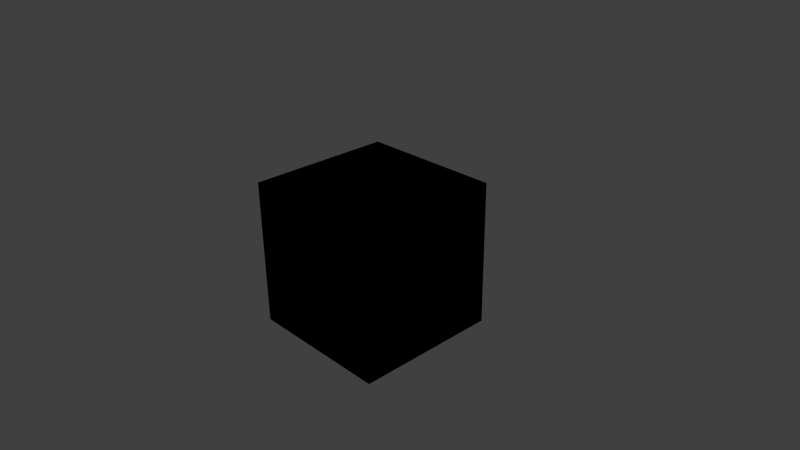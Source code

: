 # Source: special_nodes.blend  (saved by Blender 2.71.0; exported with 4.5.12 LTS)
import bpy
from mathutils import Matrix  # noqa: F401  (used for matrix-valued properties, if any)

bpy.ops.wm.read_factory_settings(use_empty=True)
scene = bpy.context.scene
scene.name = 'Scene'

# ---- collections
col_collection_1 = bpy.data.collections.new('Collection 1'); scene.collection.children.link(col_collection_1)

# ---- materials (node trees are filled in below, after node groups)
mat_material = bpy.data.materials.new('Material')
mat_material.alpha_threshold = 0.0
mat_material.use_transparent_shadow = False
mat_material.roughness = 0.5
mat_material.line_color = (0.0, 0.0, 0.0, 1.0)

# ---- node groups
ng_linear_to_srgb = bpy.data.node_groups.new('LINEAR_TO_SRGB', 'ShaderNodeTree')
_s = ng_linear_to_srgb.interface.new_socket(name='Image', in_out='OUTPUT', socket_type='NodeSocketColor')
_s.default_value = (0.0, 0.0, 0.0, 0.0)
_s = ng_linear_to_srgb.interface.new_socket(name='Image', in_out='INPUT', socket_type='NodeSocketColor')
_s.default_value = (0.8, 0.8, 0.8, 1.0)
_N = ng_linear_to_srgb.nodes; _L = ng_linear_to_srgb.links
n0 = _N.new('ShaderNodeMath'); n0.name = 'Math.001'; n0.location = (-2, 1)
n0.width = 120
n0.operation = 'POWER'
n1 = _N.new('ShaderNodeMath'); n1.name = 'Math'; n1.location = (-2, 164)
n1.width = 120
n1.operation = 'POWER'
n2 = _N.new('ShaderNodeMath'); n2.name = 'Math.002'; n2.location = (-2, -162)
n2.width = 120
n2.operation = 'POWER'
n3 = _N.new('ShaderNodeCombineColor'); n3.name = 'Combine RGB'; n3.location = (264, 15)
n3.width = 80
n4 = _N.new('ShaderNodeSeparateColor'); n4.name = 'Separate RGB'; n4.location = (-242, 68)
n4.width = 80
n5 = _N.new('ShaderNodeValue'); n5.name = 'Value'; n5.location = (-264, -164)
n5.width = 120
n5.outputs[0].default_value = 0.4545
n6 = _N.new('NodeGroupInput'); n6.name = 'Group Input'; n6.location = (-464, 0)
n7 = _N.new('NodeGroupOutput'); n7.name = 'Group Output'; n7.location = (464, 0)
_L.new(n4.outputs[0], n1.inputs[0])
_L.new(n4.outputs[1], n0.inputs[0])
_L.new(n4.outputs[2], n2.inputs[0])
_L.new(n5.outputs[0], n1.inputs[1])
_L.new(n5.outputs[0], n0.inputs[1])
_L.new(n5.outputs[0], n2.inputs[1])
_L.new(n1.outputs[0], n3.inputs[0])
_L.new(n0.outputs[0], n3.inputs[1])
_L.new(n2.outputs[0], n3.inputs[2])
_L.new(n6.outputs[0], n4.inputs[0])
_L.new(n3.outputs[0], n7.inputs[0])
n7.is_active_output = True
ng_srgb_to_linear = bpy.data.node_groups.new('SRGB_TO_LINEAR', 'ShaderNodeTree')
_s = ng_srgb_to_linear.interface.new_socket(name='Image', in_out='OUTPUT', socket_type='NodeSocketColor')
_s = ng_srgb_to_linear.interface.new_socket(name='Image', in_out='INPUT', socket_type='NodeSocketColor')
_s.default_value = (0.8, 0.8, 0.8, 1.0)
_N = ng_srgb_to_linear.nodes; _L = ng_srgb_to_linear.links
n0 = _N.new('ShaderNodeValue'); n0.name = 'Value.001'; n0.location = (-222, -199)
n0.width = 120
n0.outputs[0].default_value = 2.2
n1 = _N.new('ShaderNodeMath'); n1.name = 'Math.003'; n1.location = (-23, -157)
n1.width = 120
n1.operation = 'POWER'
n2 = _N.new('ShaderNodeMath'); n2.name = 'Math.004'; n2.location = (-27, 8)
n2.width = 120
n2.operation = 'POWER'
n3 = _N.new('ShaderNodeSeparateColor'); n3.name = 'Separate RGB.002'; n3.location = (-228, 72)
n3.width = 115
n4 = _N.new('ShaderNodeMath'); n4.name = 'Math.005'; n4.location = (-35, 199)
n4.width = 120
n4.operation = 'POWER'
n5 = _N.new('ShaderNodeCombineColor'); n5.name = 'Combine RGB.001'; n5.location = (228, 91)
n5.width = 80
n6 = _N.new('NodeGroupInput'); n6.name = 'Group Input'; n6.location = (-428, 0)
n7 = _N.new('NodeGroupOutput'); n7.name = 'Group Output'; n7.location = (428, 0)
_L.new(n3.outputs[0], n4.inputs[0])
_L.new(n3.outputs[1], n2.inputs[0])
_L.new(n3.outputs[2], n1.inputs[0])
_L.new(n0.outputs[0], n1.inputs[1])
_L.new(n0.outputs[0], n2.inputs[1])
_L.new(n0.outputs[0], n4.inputs[1])
_L.new(n4.outputs[0], n5.inputs[0])
_L.new(n2.outputs[0], n5.inputs[1])
_L.new(n1.outputs[0], n5.inputs[2])
_L.new(n6.outputs[0], n3.inputs[0])
_L.new(n5.outputs[0], n7.inputs[0])
n7.is_active_output = True
ng_replace = bpy.data.node_groups.new('REPLACE', 'ShaderNodeTree')
_s = ng_replace.interface.new_socket(name='Color', in_out='OUTPUT', socket_type='NodeSocketColor')
_s = ng_replace.interface.new_socket(name='Color1', in_out='INPUT', socket_type='NodeSocketColor')
_s = ng_replace.interface.new_socket(name='Color2', in_out='INPUT', socket_type='NodeSocketColor')
_N = ng_replace.nodes; _L = ng_replace.links
n0 = _N.new('NodeGroupOutput'); n0.name = 'Group Output'; n0.location = (-9, 3)
n1 = _N.new('NodeGroupInput'); n1.name = 'Group Input'; n1.location = (-200, 0)
_L.new(n1.outputs[0], n0.inputs[0])
n0.is_active_output = True
ng_clamp = bpy.data.node_groups.new('CLAMP', 'ShaderNodeTree')
_s = ng_clamp.interface.new_socket(name='Image', in_out='OUTPUT', socket_type='NodeSocketColor')
_s.default_value = (0.0, 0.0, 0.0, 0.0)
_s = ng_clamp.interface.new_socket(name='Image', in_out='INPUT', socket_type='NodeSocketColor')
_s.default_value = (0.8, 0.8, 0.8, 1.0)
_N = ng_clamp.nodes; _L = ng_clamp.links
n0 = _N.new('ShaderNodeSeparateColor'); n0.name = 'Separate RGB.013'; n0.location = (-367, -17)
n1 = _N.new('ShaderNodeMath'); n1.name = 'Math.035'; n1.location = (-102, 181)
n1.operation = 'MINIMUM'
n1.inputs[1].default_value = 1.0
n2 = _N.new('ShaderNodeMath'); n2.name = 'Math.036'; n2.location = (79, 181)
n2.operation = 'MAXIMUM'
n2.inputs[1].default_value = 0.0
n3 = _N.new('ShaderNodeMath'); n3.name = 'Math.037'; n3.location = (-102, 4)
n3.operation = 'MINIMUM'
n3.inputs[1].default_value = 1.0
n4 = _N.new('ShaderNodeMath'); n4.name = 'Math.038'; n4.location = (79, 4)
n4.operation = 'MAXIMUM'
n4.inputs[1].default_value = 0.0
n5 = _N.new('ShaderNodeMath'); n5.name = 'Math.040'; n5.location = (79, -181)
n5.operation = 'MAXIMUM'
n5.inputs[1].default_value = 0.0
n6 = _N.new('ShaderNodeMath'); n6.name = 'Math.039'; n6.location = (-102, -181)
n6.operation = 'MINIMUM'
n6.inputs[1].default_value = 1.0
n7 = _N.new('ShaderNodeCombineColor'); n7.name = 'Combine RGB.006'; n7.location = (367, -27)
n8 = _N.new('NodeGroupInput'); n8.name = 'Group Input'; n8.location = (-585, -32)
n9 = _N.new('NodeGroupOutput'); n9.name = 'Group Output'; n9.location = (564, -27)
_L.new(n1.outputs[0], n2.inputs[0])
_L.new(n0.outputs[0], n1.inputs[0])
_L.new(n2.outputs[0], n7.inputs[0])
_L.new(n3.outputs[0], n4.inputs[0])
_L.new(n6.outputs[0], n5.inputs[0])
_L.new(n0.outputs[1], n3.inputs[0])
_L.new(n0.outputs[2], n6.inputs[0])
_L.new(n4.outputs[0], n7.inputs[1])
_L.new(n5.outputs[0], n7.inputs[2])
_L.new(n8.outputs[0], n0.inputs[0])
_L.new(n7.outputs[0], n9.inputs[0])
n9.is_active_output = True
ng_parallax = bpy.data.node_groups.new('PARALLAX', 'ShaderNodeTree')
_s = ng_parallax.interface.new_socket(name='UV', in_out='OUTPUT', socket_type='NodeSocketVector')
_s.min_value = 0.0
_s.max_value = 0.0
_s = ng_parallax.interface.new_socket(name='UV', in_out='INPUT', socket_type='NodeSocketVector')
_s.default_value = (0.5, 0.5, 0.5)
_s.min_value = -1e+04
_s.max_value = 1e+04
_s = ng_parallax.interface.new_socket(name='Height Map', in_out='INPUT', socket_type='NodeSocketColor')
_s.default_value = (0.5, 0.5, 0.5, 1.0)
_s = ng_parallax.interface.new_socket(name='Scale', in_out='INPUT', socket_type='NodeSocketFloat')
_s.default_value = 0.05
_s = ng_parallax.interface.new_socket(name='Steps', in_out='INPUT', socket_type='NodeSocketFloat')
_s.default_value = 5.0
_s.min_value = 0.0
_s.max_value = 50.0
_s = ng_parallax.interface.new_socket(name='Lod Distance', in_out='INPUT', socket_type='NodeSocketFloat')
_s.default_value = 10.0
_s.min_value = 0.0
_N = ng_parallax.nodes; _L = ng_parallax.links
n0 = _N.new('NodeGroupOutput'); n0.name = 'Group Output'; n0.location = (-26, 86)
n1 = _N.new('NodeGroupInput'); n1.name = 'Group Input'; n1.location = (-292, 102)
_L.new(n1.outputs[0], n0.inputs[0])
n0.is_active_output = True
ng_translucency = bpy.data.node_groups.new('TRANSLUCENCY', 'ShaderNodeTree')
_s = ng_translucency.interface.new_socket(name='Translucency', in_out='OUTPUT', socket_type='NodeSocketFloat')
_s.min_value = 0.0
_s.max_value = 0.0
_s = ng_translucency.interface.new_socket(name='Color', in_out='INPUT', socket_type='NodeSocketFloat')
_s.default_value = 1.0
_s.min_value = 0.0
_s.max_value = 1.0
_s = ng_translucency.interface.new_socket(name='Backside Factor', in_out='INPUT', socket_type='NodeSocketFloat')
_s.default_value = 1.0
_s.min_value = 0.0
_s.max_value = 100.0
_s = ng_translucency.interface.new_socket(name='Spot Hardness', in_out='INPUT', socket_type='NodeSocketFloat')
_s.default_value = 1000.0
_s.min_value = 0.0
_s = ng_translucency.interface.new_socket(name='Spot Intensity', in_out='INPUT', socket_type='NodeSocketFloat')
_s.default_value = 1.0
_s.min_value = 0.0
_s = ng_translucency.interface.new_socket(name='Spot Diffuse Factor', in_out='INPUT', socket_type='NodeSocketFloat')
_s.default_value = 1.0
_s.min_value = 0.0
_s.max_value = 1.0
_N = ng_translucency.nodes; _L = ng_translucency.links
n0 = _N.new('NodeGroupOutput'); n0.name = 'Group Output'; n0.location = (-31, -3)
n0.inputs[0].default_value = 0.0
n1 = _N.new('NodeGroupInput'); n1.name = 'Group Input'; n1.location = (-200, 0)
n0.is_active_output = True
ng_refraction = bpy.data.node_groups.new('REFRACTION', 'ShaderNodeTree')
_s = ng_refraction.interface.new_socket(name='Color', in_out='OUTPUT', socket_type='NodeSocketColor')
_s.default_value = (0.0, 0.0, 0.0, 0.0)
_s = ng_refraction.interface.new_socket(name='Normal', in_out='INPUT', socket_type='NodeSocketVector')
_s.subtype = 'DIRECTION'
_s.min_value = -1.0
_s.max_value = 1.0
_s = ng_refraction.interface.new_socket(name='Value', in_out='INPUT', socket_type='NodeSocketFloat')
_s.default_value = 0.005
_s.min_value = 0.0
_s.max_value = 0.2
_N = ng_refraction.nodes; _L = ng_refraction.links
n0 = _N.new('NodeGroupOutput'); n0.name = 'Group Output'; n0.location = (53, 3)
n0.inputs[0].default_value = (0.0, 0.0, 0.0, 0.0)
n1 = _N.new('NodeGroupInput'); n1.name = 'Group Input'; n1.location = (-162, 5)
n0.is_active_output = True
ng_vector_view = bpy.data.node_groups.new('VECTOR_VIEW', 'ShaderNodeTree')
_s = ng_vector_view.interface.new_socket(name='Vector', in_out='OUTPUT', socket_type='NodeSocketVector')
_s.min_value = 0.0
_s.max_value = 0.0
_s = ng_vector_view.interface.new_socket(name='Vector', in_out='INPUT', socket_type='NodeSocketVector')
_s.min_value = -1.0
_s.max_value = 1.0
_N = ng_vector_view.nodes; _L = ng_vector_view.links
n0 = _N.new('NodeGroupInput'); n0.name = 'Group Input'; n0.location = (-200, 0)
n1 = _N.new('NodeGroupOutput'); n1.name = 'Group Output'; n1.location = (-28, -5)
_L.new(n0.outputs[0], n1.inputs[0])
n1.is_active_output = True
ng_normal_view = bpy.data.node_groups.new('NORMAL_VIEW', 'ShaderNodeTree')
_s = ng_normal_view.interface.new_socket(name='Vector', in_out='OUTPUT', socket_type='NodeSocketVector')
_s.min_value = 0.0
_s.max_value = 0.0
_s = ng_normal_view.interface.new_socket(name='Vector', in_out='INPUT', socket_type='NodeSocketVector')
_s.min_value = -1.0
_s.max_value = 1.0
_N = ng_normal_view.nodes; _L = ng_normal_view.links
n0 = _N.new('NodeGroupInput'); n0.name = 'Group Input'; n0.location = (-200, 0)
n1 = _N.new('NodeGroupOutput'); n1.name = 'Group Output'; n1.location = (-28, -5)
_L.new(n0.outputs[0], n1.inputs[0])
n1.is_active_output = True
ng_time = bpy.data.node_groups.new('TIME', 'ShaderNodeTree')
_s = ng_time.interface.new_socket(name='Value', in_out='OUTPUT', socket_type='NodeSocketFloat')
_s.default_value = 0.5
_N = ng_time.nodes; _L = ng_time.links
n0 = _N.new('NodeGroupOutput'); n0.name = 'Group Output'; n0.location = (200, 0)
n1 = _N.new('ShaderNodeValue'); n1.name = 'Value'; n1.location = (-2, 2)
n1.outputs[0].default_value = 0.0
_L.new(n1.outputs[0], n0.inputs[0])
n0.is_active_output = True
ng_smoothstep = bpy.data.node_groups.new('SMOOTHSTEP', 'ShaderNodeTree')
_s = ng_smoothstep.interface.new_socket(name='Value', in_out='OUTPUT', socket_type='NodeSocketFloat')
_s.min_value = 0.0
_s.max_value = 0.0
_s = ng_smoothstep.interface.new_socket(name='Value', in_out='INPUT', socket_type='NodeSocketFloat')
_s.default_value = 0.5
_s.min_value = -1e+04
_s.max_value = 1e+04
_s = ng_smoothstep.interface.new_socket(name='Edge0', in_out='INPUT', socket_type='NodeSocketFloat')
_s.default_value = 2.0
_s.min_value = -1e+04
_s.max_value = 1e+04
_s = ng_smoothstep.interface.new_socket(name='Edge1', in_out='INPUT', socket_type='NodeSocketFloat')
_s.default_value = 3.0
_s.min_value = -1e+04
_s.max_value = 1e+04
_N = ng_smoothstep.nodes; _L = ng_smoothstep.links
n0 = _N.new('ShaderNodeMath'); n0.name = 'Math.001'; n0.location = (-23, 2)
n0.operation = 'MAXIMUM'
n0.inputs[1].default_value = 0.0
n1 = _N.new('ShaderNodeMath'); n1.name = 'Math'; n1.location = (-242, 0)
n1.operation = 'MINIMUM'
n1.inputs[1].default_value = 1.0
n2 = _N.new('ShaderNodeMath'); n2.name = 'Math.008'; n2.location = (-434, -72)
n2.operation = 'DIVIDE'
n3 = _N.new('ShaderNodeMath'); n3.name = 'Math.006'; n3.location = (-671, -1)
n3.operation = 'SUBTRACT'
n4 = _N.new('NodeGroupInput'); n4.name = 'Group Input'; n4.location = (-961, -163)
n5 = _N.new('ShaderNodeMath'); n5.name = 'Math.007'; n5.location = (-675, -168)
n5.operation = 'SUBTRACT'
n6 = _N.new('ShaderNodeMath'); n6.name = 'Math.005'; n6.location = (381, -135)
n6.operation = 'SUBTRACT'
n6.inputs[0].default_value = 3.0
n7 = _N.new('ShaderNodeMath'); n7.name = 'Math.004'; n7.location = (204, -133)
n7.operation = 'MULTIPLY'
n7.inputs[1].default_value = 2.0
n8 = _N.new('ShaderNodeMath'); n8.name = 'Math.002'; n8.location = (203, 35)
n8.operation = 'MULTIPLY'
n9 = _N.new('NodeGroupOutput'); n9.name = 'Group Output'; n9.location = (827, 34)
n10 = _N.new('ShaderNodeMath'); n10.name = 'Math.003'; n10.location = (598, 47)
n10.operation = 'MULTIPLY'
_L.new(n0.outputs[0], n8.inputs[0])
_L.new(n0.outputs[0], n8.inputs[1])
_L.new(n8.outputs[0], n10.inputs[0])
_L.new(n10.outputs[0], n9.inputs[0])
_L.new(n0.outputs[0], n7.inputs[0])
_L.new(n7.outputs[0], n6.inputs[1])
_L.new(n6.outputs[0], n10.inputs[1])
_L.new(n4.outputs[0], n3.inputs[0])
_L.new(n4.outputs[1], n3.inputs[1])
_L.new(n4.outputs[2], n5.inputs[0])
_L.new(n4.outputs[1], n5.inputs[1])
_L.new(n3.outputs[0], n2.inputs[0])
_L.new(n5.outputs[0], n2.inputs[1])
_L.new(n2.outputs[0], n1.inputs[0])
_L.new(n1.outputs[0], n0.inputs[0])
n9.is_active_output = True
ng_levels_of_quality = bpy.data.node_groups.new('LEVELS_OF_QUALITY', 'ShaderNodeTree')
_s = ng_levels_of_quality.interface.new_socket(name='Color', in_out='OUTPUT', socket_type='NodeSocketColor')
_s.default_value = (0.0, 0.0, 0.0, 0.0)
_s = ng_levels_of_quality.interface.new_socket(name='HIGH', in_out='INPUT', socket_type='NodeSocketColor')
_s.default_value = (0.5, 0.5, 0.5, 1.0)
_s = ng_levels_of_quality.interface.new_socket(name='LOW', in_out='INPUT', socket_type='NodeSocketColor')
_s.default_value = (0.5, 0.5, 0.5, 1.0)
_s = ng_levels_of_quality.interface.new_socket(name='Fac', in_out='INPUT', socket_type='NodeSocketFloat')
_s.subtype = 'FACTOR'
_s.default_value = 0.5
_s.min_value = 0.0
_s.max_value = 1.0
_N = ng_levels_of_quality.nodes; _L = ng_levels_of_quality.links
n0 = _N.new('ShaderNodeMath'); n0.name = 'Math'; n0.location = (-8, -136)
n0.operation = 'ROUND'
n1 = _N.new('NodeGroupInput'); n1.name = 'Group Input'; n1.location = (-263, -66)
n2 = _N.new('ShaderNodeMix'); n2.name = 'Mix'; n2.location = (176, 35)
n2.data_type = 'RGBA'
n3 = _N.new('NodeGroupOutput'); n3.name = 'Group Output'; n3.location = (377, 28)
_L.new(n1.outputs[0], n2.inputs[6])
_L.new(n2.outputs[2], n3.inputs[0])
_L.new(n1.outputs[1], n2.inputs[7])
_L.new(n1.outputs[2], n0.inputs[0])
_L.new(n0.outputs[0], n2.inputs[0])
n3.is_active_output = True
ng_reflect = bpy.data.node_groups.new('REFLECT', 'ShaderNodeTree')
_s = ng_reflect.interface.new_socket(name='Vector', in_out='OUTPUT', socket_type='NodeSocketVector')
_s.min_value = 0.0
_s.max_value = 0.0
_s = ng_reflect.interface.new_socket(name='Vector', in_out='INPUT', socket_type='NodeSocketVector')
_s.min_value = -1.0
_s.max_value = 1.0
_s = ng_reflect.interface.new_socket(name='Vector', in_out='INPUT', socket_type='NodeSocketVector')
_N = ng_reflect.nodes; _L = ng_reflect.links
n0 = _N.new('ShaderNodeMath'); n0.name = 'Math.003'; n0.location = (353, -257)
n0.operation = 'MULTIPLY'
n1 = _N.new('ShaderNodeMath'); n1.name = 'Math.002'; n1.location = (353, -84)
n1.operation = 'MULTIPLY'
n2 = _N.new('NodeGroupInput'); n2.name = 'Group Input'; n2.location = (-993, 25)
n3 = _N.new('ShaderNodeSeparateColor'); n3.name = 'Separate RGB'; n3.location = (-86, -162)
n4 = _N.new('ShaderNodeMath'); n4.name = 'Math'; n4.location = (-82, 14)
n4.operation = 'MULTIPLY'
n4.inputs[1].default_value = 2.0
n5 = _N.new('ShaderNodeMapping'); n5.name = 'Mapping'; n5.location = (-725, -223)
n5.inputs[2].default_value = (-0.0, -3.142, -0.0)
n5.inputs[3].default_value = (1.0, -1.0, 1.0)
n6 = _N.new('ShaderNodeVectorMath'); n6.name = 'Vector Math.001'; n6.location = (-312, -37)
n6.operation = 'DOT_PRODUCT'
n7 = _N.new('ShaderNodeMath'); n7.name = 'Math.001'; n7.location = (353, 93)
n7.operation = 'MULTIPLY'
n8 = _N.new('ShaderNodeVectorMath'); n8.name = 'Vector Math'; n8.location = (751, 226)
n8.operation = 'SUBTRACT'
n9 = _N.new('ShaderNodeCombineColor'); n9.name = 'Combine RGB'; n9.location = (553, -42)
n10 = _N.new('NodeGroupOutput'); n10.name = 'Group Output'; n10.location = (966, 220)
_L.new(n6.outputs[1], n4.inputs[0])
_L.new(n7.outputs[0], n9.inputs[0])
_L.new(n1.outputs[0], n9.inputs[1])
_L.new(n0.outputs[0], n9.inputs[2])
_L.new(n9.outputs[0], n8.inputs[1])
_L.new(n5.outputs[0], n3.inputs[0])
_L.new(n5.outputs[0], n6.inputs[1])
_L.new(n2.outputs[0], n6.inputs[0])
_L.new(n2.outputs[0], n8.inputs[0])
_L.new(n8.outputs[0], n10.inputs[0])
_L.new(n2.outputs[1], n5.inputs[0])
_L.new(n4.outputs[0], n7.inputs[0])
_L.new(n3.outputs[0], n7.inputs[1])
_L.new(n3.outputs[1], n1.inputs[1])
_L.new(n4.outputs[0], n1.inputs[0])
_L.new(n3.outputs[2], n0.inputs[1])
_L.new(n4.outputs[0], n0.inputs[0])
n10.is_active_output = True

# ---- material node trees
mat_material.use_nodes = True; mat_material.node_tree.nodes.clear()
_N = mat_material.node_tree.nodes; _L = mat_material.node_tree.links
n0 = _N.new('NodeFrame'); n0.name = 'Frame'; n0.location = (662, 842)
n0.label = 'old'
n0.width = 236
n1 = _N.new('ShaderNodeGroup'); n1.name = 'Group'; n1.location = (146, 561)
n1.width = 179
n1.node_tree = ng_linear_to_srgb
n1.inputs[0].default_value = (0.8, 0.8, 0.8, 1.0)
n2 = _N.new('ShaderNodeGroup'); n2.name = 'Group.002'; n2.location = (140, 449)
n2.width = 183
n2.node_tree = ng_srgb_to_linear
n2.inputs[0].default_value = (0.8, 0.8, 0.8, 1.0)
n3 = _N.new('ShaderNodeGroup'); n3.name = 'Group.001'; n3.location = (464, 574)
n3.width = 138
n3.node_tree = ng_replace
n3.inputs[0].default_value = (0.0, 0.0, 0.0, 1.0)
n3.inputs[1].default_value = (0.0, 0.0, 0.0, 1.0)
n4 = _N.new('ShaderNodeGroup'); n4.name = 'Group.004'; n4.location = (471, 416)
n4.width = 138
n4.node_tree = ng_clamp
n4.inputs[0].default_value = (0.8, 0.8, 0.8, 1.0)
n5 = _N.new('ShaderNodeGroup'); n5.name = 'Group.006'; n5.location = (472, 284)
n5.width = 120
n5.node_tree = ng_parallax
n5.inputs[0].default_value = (0.5, 0.5, 0.5)
n5.inputs[1].default_value = (0.5, 0.5, 0.5, 1.0)
n5.inputs[2].default_value = 0.01
n5.inputs[3].default_value = 5.0
n5.inputs[4].default_value = 10.0
n6 = _N.new('ShaderNodeGroup'); n6.name = 'Group.005'; n6.location = (138, 293)
n6.width = 202
n6.node_tree = ng_translucency
n6.inputs[0].default_value = 1.0
n6.inputs[1].default_value = 1.0
n6.inputs[2].default_value = 1000.0
n6.inputs[3].default_value = 1.0
n6.inputs[4].default_value = 1.0
n7 = _N.new('ShaderNodeGroup'); n7.name = 'Group.008'; n7.location = (927, 544)
n7.node_tree = ng_refraction
n7.inputs[0].default_value = (0.0, 0.0, 0.0)
n7.inputs[1].default_value = 0.001
n8 = _N.new('ShaderNodeGroup'); n8.name = 'Group.003'; n8.location = (694, 560)
n8.width = 176
n8.node_tree = ng_vector_view
n8.inputs[0].default_value = (0.0, 0.0, 0.0)
n9 = _N.new('ShaderNodeGroup'); n9.name = 'Group.010'; n9.location = (30, -30)
n9.width = 176
n9.node_tree = ng_normal_view
n9.inputs[0].default_value = (0.0, 0.0, 0.0)
n10 = _N.new('ShaderNodeGroup'); n10.name = 'Group.007'; n10.location = (703, 190)
n10.width = 168
n10.node_tree = ng_time
n11 = _N.new('NodeUndefined'); n11.name = 'Output'; n11.location = (710, 411)
n11.inputs[0].default_value = (0.0, 1.0, 0.0, 1.0)
n11.inputs[1].default_value = 1.0
n12 = _N.new('ShaderNodeGroup'); n12.name = 'Group.011'; n12.location = (931, 196)
n12.node_tree = ng_smoothstep
n12.inputs[0].default_value = 0.5
n12.inputs[1].default_value = 2.0
n12.inputs[2].default_value = 3.0
n13 = _N.new('ShaderNodeGroup'); n13.name = 'Group.009'; n13.location = (913, 383)
n13.width = 173
n13.node_tree = ng_levels_of_quality
n13.inputs[0].default_value = (0.0, 0.0, 0.0, 1.0)
n13.inputs[1].default_value = (0.0, 0.0, 0.0, 1.0)
n13.inputs[2].default_value = 0.0
n14 = _N.new('ShaderNodeGroup'); n14.name = 'Group.012'; n14.location = (-60, 569)
n14.node_tree = ng_reflect
n14.inputs[0].default_value = (0.0, 0.0, 0.0)
n14.inputs[1].default_value = (0.0, 0.0, 0.0)
n9.parent = n0

# ---- world
world_world = bpy.data.worlds.new('World'); scene.world = world_world
world_world.color = (0.05088, 0.05088, 0.05088)
world_world.use_sun_shadow = False
world_world.sun_shadow_jitter_overblur = 0.0
world_world.cycles.sampling_method = 'MANUAL'
world_world.cycles.sample_map_resolution = 256

# ---- cameras
cam_camera = bpy.data.cameras.new('Camera')
cam_camera.clip_end = 100.0
cam_camera.lens = 35.0
cam_camera.sensor_width = 32.0
cam_camera.sensor_height = 18.0
cam_camera.ortho_scale = 7.314
cam_camera.dof.focus_distance = 0.0
cam_camera.dof.aperture_fstop = 128.0

# ---- lights
light_lamp = bpy.data.lights.new('Lamp', 'POINT')
light_lamp.transmission_factor = 0.0
light_lamp.cutoff_distance = 30.0
light_lamp.energy = 100.0
light_lamp.shadow_buffer_clip_start = 1.001
light_lamp.shadow_soft_size = 0.1
light_lamp.shadow_maximum_resolution = 0.006
light_lamp.use_absolute_resolution = True
light_lamp.cycles.use_multiple_importance_sampling = False

# ---- meshes
me_cube = bpy.data.meshes.new('Cube')
me_cube.from_pydata([(-1.0, -1.0, -1.0), (-1.0, 1.0, -1.0), (1.0, 1.0, -1.0), (1.0, -1.0, -1.0), (-1.0, -1.0, 1.0), (-1.0, 1.0, 1.0), (1.0, 1.0, 1.0), (1.0, -1.0, 1.0)], [], [(4, 5, 1, 0), (5, 6, 2, 1), (6, 7, 3, 2), (7, 4, 0, 3), (0, 1, 2, 3), (7, 6, 5, 4)])
me_cube.materials.append(mat_material)
me_cube.use_remesh_preserve_volume = False
me_cube.use_remesh_preserve_attributes = False
me_cube.use_mirror_vertex_groups = False
me_cube.update()

# ---- objects
ob_cube = bpy.data.objects.new('Cube', me_cube)
ob_lamp = bpy.data.objects.new('Lamp', light_lamp)
ob_camera = bpy.data.objects.new('Camera', cam_camera)

# ---- transforms, parenting, visibility, modifiers, constraints
ob_cube.location = (0.0, 0.0, 0.0)
ob_cube.lineart.crease_threshold = 0.0
ob_lamp.location = (4.076, 1.005, 5.904)
ob_lamp.rotation_euler = (0.6503, 0.05522, 1.866)
ob_lamp.lock_rotations_4d = False
ob_lamp.empty_display_type = 'ARROWS'
ob_lamp.color = (0.0, 0.0, 0.0, 0.0)
ob_lamp.lineart.crease_threshold = 0.0
ob_camera.location = (7.481, -6.508, 5.344)
ob_camera.rotation_euler = (1.109, 0.01082, 0.8149)
ob_camera.lock_rotations_4d = False
ob_camera.empty_display_type = 'ARROWS'
ob_camera.color = (0.0, 0.0, 0.0, 0.0)
ob_camera.display_type = 'WIRE'
ob_camera.lineart.crease_threshold = 0.0

# ---- collection membership
col_collection_1.objects.link(ob_cube)
col_collection_1.objects.link(ob_lamp)
col_collection_1.objects.link(ob_camera)

# ---- scene / render settings (as saved in the file)
scene.camera = ob_camera
scene.frame_start = 1; scene.frame_end = 250; scene.frame_set(1)
scene.render.engine = 'BLENDER_EEVEE_NEXT'
scene.render.image_settings.color_mode = 'RGB'
scene.render.image_settings.compression = 90
scene.render.resolution_percentage = 50
scene.render.dither_intensity = 0.0
scene.cycles.use_denoising = False
scene.cycles.samples = 10
scene.cycles.sampling_pattern = 'TABULATED_SOBOL'
scene.cycles.light_sampling_threshold = 0.0
scene.cycles.use_adaptive_sampling = False
scene.cycles.use_light_tree = False
scene.cycles.blur_glossy = 0.0
scene.cycles.volume_bounces = 1
scene.cycles.pixel_filter_type = 'GAUSSIAN'
scene.cycles.sample_clamp_indirect = 0.0
scene.view_settings.view_transform = 'Standard'
bpy.context.view_layer.update()
